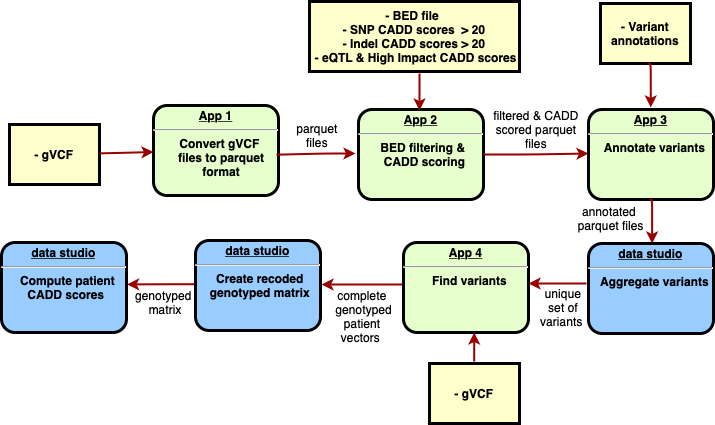

The diagram above was exported from draw.io. Its source (the exported page's mxGraphModel, read from the mxfile embedded in the PNG):
<mxGraphModel dx="968" dy="489" grid="1" gridSize="10" guides="1" tooltips="1" connect="1" arrows="1" fold="1" page="1" pageScale="1" pageWidth="826" pageHeight="1169" background="none" math="0" shadow="0">
  <root>
    <mxCell id="0" />
    <mxCell id="1" parent="0" />
    <mxCell id="gG5CsphCduJBJ6KJv0uu-39" value="&lt;p style=&quot;margin: 0px; margin-top: 4px; text-align: center; text-decoration: underline;&quot;&gt;&lt;span style=&quot;text-decoration: none;&quot;&gt;data studio&lt;/span&gt;&lt;strong&gt;&lt;br&gt;&lt;/strong&gt;&lt;/p&gt;&lt;hr&gt;&lt;p style=&quot;margin: 0px; margin-left: 8px;&quot;&gt;Create recoded&amp;nbsp;&lt;/p&gt;&lt;p style=&quot;margin: 0px; margin-left: 8px;&quot;&gt;genotyped matrix&amp;nbsp;&lt;/p&gt;" style="verticalAlign=middle;align=center;overflow=fill;fontSize=12;fontFamily=Helvetica;html=1;rounded=1;fontStyle=1;strokeWidth=3;fillColor=#99CCFF;" vertex="1" parent="1">
      <mxGeometry x="207" y="367" width="125" height="90" as="geometry" />
    </mxCell>
    <mxCell id="2" value="&lt;p style=&quot;margin: 0px; margin-top: 4px; text-align: center; text-decoration: underline;&quot;&gt;&lt;strong&gt;App 1&lt;br&gt;&lt;/strong&gt;&lt;/p&gt;&lt;hr&gt;&lt;p style=&quot;margin: 0px; margin-left: 8px;&quot;&gt;Convert gVCF&lt;/p&gt;&lt;p style=&quot;margin: 0px; margin-left: 8px;&quot;&gt;&amp;nbsp;files to parquet&lt;/p&gt;&lt;p style=&quot;margin: 0px; margin-left: 8px;&quot;&gt;&amp;nbsp;format&lt;/p&gt;" style="verticalAlign=middle;align=center;overflow=fill;fontSize=12;fontFamily=Helvetica;html=1;rounded=1;fontStyle=1;strokeWidth=3;fillColor=#E6FFCC" parent="1" vertex="1">
      <mxGeometry x="165" y="232" width="125" height="90" as="geometry" />
    </mxCell>
    <mxCell id="4" value="- gVCF" style="whiteSpace=wrap;align=center;verticalAlign=middle;fontStyle=1;strokeWidth=3;fillColor=#FFFFCC" parent="1" vertex="1">
      <mxGeometry x="21" y="251" width="90" height="60" as="geometry" />
    </mxCell>
    <mxCell id="37" value="" style="edgeStyle=none;noEdgeStyle=1;strokeColor=#990000;strokeWidth=2" parent="1" source="4" target="2" edge="1">
      <mxGeometry width="100" height="100" relative="1" as="geometry">
        <mxPoint x="280" y="190" as="sourcePoint" />
        <mxPoint x="380" y="90" as="targetPoint" />
      </mxGeometry>
    </mxCell>
    <mxCell id="TY3ukeDY5MAfIpa5qh3Q-102" value="" style="edgeStyle=none;noEdgeStyle=1;strokeColor=#990000;strokeWidth=2" parent="1" edge="1">
      <mxGeometry width="100" height="100" relative="1" as="geometry">
        <mxPoint x="288" y="281.1867469879518" as="sourcePoint" />
        <mxPoint x="367" y="280" as="targetPoint" />
        <Array as="points">
          <mxPoint x="337" y="280" />
        </Array>
      </mxGeometry>
    </mxCell>
    <mxCell id="TY3ukeDY5MAfIpa5qh3Q-103" value="parquet &#10;files" style="text;spacingTop=-5;align=center" parent="1" vertex="1">
      <mxGeometry x="314" y="247" width="30" height="20" as="geometry" />
    </mxCell>
    <mxCell id="TY3ukeDY5MAfIpa5qh3Q-104" value="&lt;p style=&quot;margin: 0px; margin-top: 4px; text-align: center; text-decoration: underline;&quot;&gt;&lt;strong&gt;App 2&lt;br&gt;&lt;/strong&gt;&lt;/p&gt;&lt;hr&gt;&lt;p style=&quot;margin: 0px; margin-left: 8px;&quot;&gt;BED filtering &amp;amp;&amp;nbsp;&lt;/p&gt;&lt;p style=&quot;margin: 0px; margin-left: 8px;&quot;&gt;CADD scoring&lt;/p&gt;" style="verticalAlign=middle;align=center;overflow=fill;fontSize=12;fontFamily=Helvetica;html=1;rounded=1;fontStyle=1;strokeWidth=3;fillColor=#E6FFCC" parent="1" vertex="1">
      <mxGeometry x="370" y="236" width="125" height="90" as="geometry" />
    </mxCell>
    <mxCell id="TY3ukeDY5MAfIpa5qh3Q-105" value="- BED file &#10;- SNP CADD scores  &gt; 20&#10;- Indel CADD scores &gt; 20&#10; - eQTL &amp; High Impact CADD scores" style="whiteSpace=wrap;align=center;verticalAlign=middle;fontStyle=1;strokeWidth=3;fillColor=#FFFFCC" parent="1" vertex="1">
      <mxGeometry x="321" y="128" width="210" height="70" as="geometry" />
    </mxCell>
    <mxCell id="TY3ukeDY5MAfIpa5qh3Q-106" value="" style="edgeStyle=elbowEdgeStyle;elbow=horizontal;strokeColor=#990000;strokeWidth=2" parent="1" edge="1">
      <mxGeometry width="100" height="100" relative="1" as="geometry">
        <mxPoint x="431" y="200" as="sourcePoint" />
        <mxPoint x="431" y="237" as="targetPoint" />
        <Array as="points">
          <mxPoint x="431" y="206" />
        </Array>
      </mxGeometry>
    </mxCell>
    <mxCell id="TY3ukeDY5MAfIpa5qh3Q-109" value="" style="edgeStyle=none;noEdgeStyle=1;strokeColor=#990000;strokeWidth=2" parent="1" source="TY3ukeDY5MAfIpa5qh3Q-104" edge="1">
      <mxGeometry width="100" height="100" relative="1" as="geometry">
        <mxPoint x="494" y="282.1867469879518" as="sourcePoint" />
        <mxPoint x="600" y="280" as="targetPoint" />
        <Array as="points">
          <mxPoint x="543" y="281" />
        </Array>
      </mxGeometry>
    </mxCell>
    <mxCell id="TY3ukeDY5MAfIpa5qh3Q-110" value="filtered &amp; CADD &#10;scored parquet &#10;files" style="text;spacingTop=-5;align=center" parent="1" vertex="1">
      <mxGeometry x="533" y="234" width="30" height="20" as="geometry" />
    </mxCell>
    <mxCell id="TY3ukeDY5MAfIpa5qh3Q-111" value="&lt;p style=&quot;margin: 0px; margin-top: 4px; text-align: center; text-decoration: underline;&quot;&gt;&lt;strong&gt;App 3&lt;br&gt;&lt;/strong&gt;&lt;/p&gt;&lt;hr&gt;&lt;p style=&quot;margin: 0px; margin-left: 8px;&quot;&gt;Annotate variants&lt;br&gt;&lt;/p&gt;" style="verticalAlign=middle;align=center;overflow=fill;fontSize=12;fontFamily=Helvetica;html=1;rounded=1;fontStyle=1;strokeWidth=3;fillColor=#E6FFCC" parent="1" vertex="1">
      <mxGeometry x="600" y="236" width="125" height="90" as="geometry" />
    </mxCell>
    <mxCell id="TY3ukeDY5MAfIpa5qh3Q-112" value="- Variant annotations" style="whiteSpace=wrap;align=center;verticalAlign=middle;fontStyle=1;strokeWidth=3;fillColor=#FFFFCC" parent="1" vertex="1">
      <mxGeometry x="612" y="130" width="90" height="60" as="geometry" />
    </mxCell>
    <mxCell id="TY3ukeDY5MAfIpa5qh3Q-113" value="" style="edgeStyle=elbowEdgeStyle;elbow=horizontal;strokeColor=#990000;strokeWidth=2" parent="1" edge="1">
      <mxGeometry width="100" height="100" relative="1" as="geometry">
        <mxPoint x="660" y="190" as="sourcePoint" />
        <mxPoint x="662.26" y="234" as="targetPoint" />
        <Array as="points">
          <mxPoint x="662.26" y="220" />
        </Array>
      </mxGeometry>
    </mxCell>
    <mxCell id="TY3ukeDY5MAfIpa5qh3Q-115" value="" style="edgeStyle=elbowEdgeStyle;elbow=horizontal;strokeColor=#990000;strokeWidth=2" parent="1" edge="1">
      <mxGeometry width="100" height="100" relative="1" as="geometry">
        <mxPoint x="661.37" y="326" as="sourcePoint" />
        <mxPoint x="663.63" y="370" as="targetPoint" />
        <Array as="points">
          <mxPoint x="663.63" y="356" />
        </Array>
      </mxGeometry>
    </mxCell>
    <mxCell id="TY3ukeDY5MAfIpa5qh3Q-116" value="&lt;p style=&quot;margin: 0px; margin-top: 4px; text-align: center; text-decoration: underline;&quot;&gt;&lt;span style=&quot;text-decoration: none;&quot;&gt;data studio&lt;/span&gt;&lt;strong&gt;&lt;br&gt;&lt;/strong&gt;&lt;/p&gt;&lt;hr&gt;&lt;p style=&quot;margin: 0px; margin-left: 8px;&quot;&gt;Aggregate variants&lt;/p&gt;" style="verticalAlign=middle;align=center;overflow=fill;fontSize=12;fontFamily=Helvetica;html=1;rounded=1;fontStyle=1;strokeWidth=3;fillColor=#99CCFF;" parent="1" vertex="1">
      <mxGeometry x="600" y="370" width="125" height="90" as="geometry" />
    </mxCell>
    <mxCell id="TY3ukeDY5MAfIpa5qh3Q-117" value="annotated&#10; parquet files" style="text;spacingTop=-5;align=center" parent="1" vertex="1">
      <mxGeometry x="606" y="330" width="30" height="20" as="geometry" />
    </mxCell>
    <mxCell id="TY3ukeDY5MAfIpa5qh3Q-118" value="&lt;p style=&quot;margin: 0px; margin-top: 4px; text-align: center; text-decoration: underline;&quot;&gt;&lt;strong&gt;App 4&lt;br&gt;&lt;/strong&gt;&lt;/p&gt;&lt;hr&gt;&lt;p style=&quot;margin: 0px; margin-left: 8px;&quot;&gt;Find variants&lt;/p&gt;" style="verticalAlign=middle;align=center;overflow=fill;fontSize=12;fontFamily=Helvetica;html=1;rounded=1;fontStyle=1;strokeWidth=3;fillColor=#E6FFCC" parent="1" vertex="1">
      <mxGeometry x="415" y="369" width="125" height="90" as="geometry" />
    </mxCell>
    <mxCell id="TY3ukeDY5MAfIpa5qh3Q-120" value="" style="edgeStyle=elbowEdgeStyle;elbow=horizontal;strokeColor=#990000;strokeWidth=2" parent="1" edge="1">
      <mxGeometry width="100" height="100" relative="1" as="geometry">
        <mxPoint x="598" y="410" as="sourcePoint" />
        <mxPoint x="540" y="410" as="targetPoint" />
        <Array as="points">
          <mxPoint x="588" y="397" />
        </Array>
      </mxGeometry>
    </mxCell>
    <mxCell id="TY3ukeDY5MAfIpa5qh3Q-121" value="- gVCF" style="whiteSpace=wrap;align=center;verticalAlign=middle;fontStyle=1;strokeWidth=3;fillColor=#FFFFCC" parent="1" vertex="1">
      <mxGeometry x="441" y="490" width="90" height="60" as="geometry" />
    </mxCell>
    <mxCell id="TY3ukeDY5MAfIpa5qh3Q-122" value="complete&#10; genotyped&#10; patient &#10;vectors " style="text;spacingTop=-5;align=center;fontStyle=0" parent="1" vertex="1">
      <mxGeometry x="359" y="414" width="30" height="20" as="geometry" />
    </mxCell>
    <mxCell id="TY3ukeDY5MAfIpa5qh3Q-124" value="" style="edgeStyle=elbowEdgeStyle;elbow=vertical;strokeColor=#990000;strokeWidth=2" parent="1" edge="1">
      <mxGeometry width="100" height="100" relative="1" as="geometry">
        <mxPoint x="485.71" y="488" as="sourcePoint" />
        <mxPoint x="485.71" y="459" as="targetPoint" />
        <Array as="points">
          <mxPoint x="486" y="470" />
        </Array>
      </mxGeometry>
    </mxCell>
    <mxCell id="TY3ukeDY5MAfIpa5qh3Q-125" value="" style="edgeStyle=elbowEdgeStyle;elbow=horizontal;strokeColor=#990000;strokeWidth=2;" parent="1" edge="1">
      <mxGeometry width="100" height="100" relative="1" as="geometry">
        <mxPoint x="414" y="411" as="sourcePoint" />
        <mxPoint x="333" y="411" as="targetPoint" />
        <Array as="points" />
      </mxGeometry>
    </mxCell>
    <mxCell id="TY3ukeDY5MAfIpa5qh3Q-126" value="unique &#10;set of &#10;variants " style="text;spacingTop=-5;align=center" parent="1" vertex="1">
      <mxGeometry x="560" y="412" width="30" height="20" as="geometry" />
    </mxCell>
    <mxCell id="gG5CsphCduJBJ6KJv0uu-37" value="" style="edgeStyle=elbowEdgeStyle;elbow=horizontal;strokeColor=#990000;strokeWidth=2;exitX=-0.014;exitY=0.486;exitDx=0;exitDy=0;exitPerimeter=0;entryX=1.005;entryY=0.466;entryDx=0;entryDy=0;entryPerimeter=0;" edge="1" parent="1" target="gG5CsphCduJBJ6KJv0uu-40">
      <mxGeometry width="100" height="100" relative="1" as="geometry">
        <mxPoint x="206.25" y="410.73999999999995" as="sourcePoint" />
        <mxPoint x="140" y="411" as="targetPoint" />
        <Array as="points" />
      </mxGeometry>
    </mxCell>
    <mxCell id="gG5CsphCduJBJ6KJv0uu-40" value="&lt;p style=&quot;margin: 0px; margin-top: 4px; text-align: center; text-decoration: underline;&quot;&gt;&lt;span style=&quot;text-decoration: none;&quot;&gt;data studio&lt;/span&gt;&lt;strong&gt;&lt;br&gt;&lt;/strong&gt;&lt;/p&gt;&lt;hr&gt;&lt;p style=&quot;margin: 0px; margin-left: 8px;&quot;&gt;Compute patient&lt;/p&gt;&lt;p style=&quot;margin: 0px; margin-left: 8px;&quot;&gt;CADD scores&amp;nbsp;&lt;br&gt;&lt;/p&gt;" style="verticalAlign=middle;align=center;overflow=fill;fontSize=12;fontFamily=Helvetica;html=1;rounded=1;fontStyle=1;strokeWidth=3;fillColor=#99CCFF;" vertex="1" parent="1">
      <mxGeometry x="13" y="369" width="125" height="90" as="geometry" />
    </mxCell>
    <mxCell id="gG5CsphCduJBJ6KJv0uu-42" value="genotyped &#10;matrix" style="text;spacingTop=-5;align=center" vertex="1" parent="1">
      <mxGeometry x="162" y="414" width="30" height="20" as="geometry" />
    </mxCell>
  </root>
</mxGraphModel>